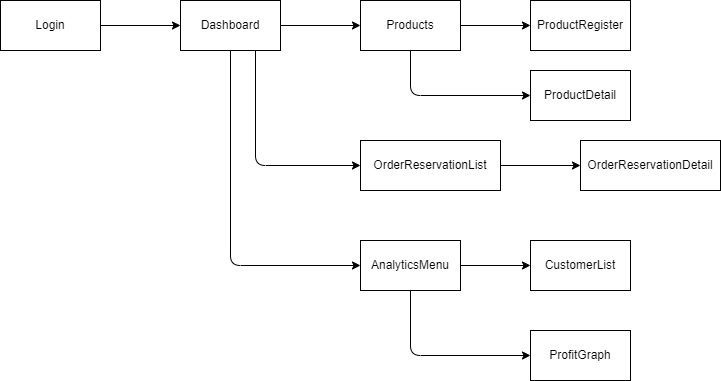

The diagram above was exported from draw.io. Its source (the exported page's mxGraphModel, read from the mxfile embedded in the PNG):
<mxGraphModel dx="833" dy="607" grid="1" gridSize="10" guides="1" tooltips="1" connect="1" arrows="1" fold="1" page="1" pageScale="1" pageWidth="850" pageHeight="1100" math="0" shadow="0">
  <root>
    <mxCell id="0" />
    <mxCell id="1" parent="0" />
    <mxCell id="4" style="edgeStyle=none;html=1;entryX=0;entryY=0.5;entryDx=0;entryDy=0;" edge="1" parent="1" source="2" target="3">
      <mxGeometry relative="1" as="geometry" />
    </mxCell>
    <mxCell id="2" value="Login" style="rounded=0;whiteSpace=wrap;html=1;" vertex="1" parent="1">
      <mxGeometry x="50" y="190" width="100" height="50" as="geometry" />
    </mxCell>
    <mxCell id="6" style="edgeStyle=none;html=1;" edge="1" parent="1" source="3" target="5">
      <mxGeometry relative="1" as="geometry" />
    </mxCell>
    <mxCell id="12" style="edgeStyle=none;html=1;entryX=0;entryY=0.5;entryDx=0;entryDy=0;exitX=0.75;exitY=1;exitDx=0;exitDy=0;" edge="1" parent="1" source="3" target="11">
      <mxGeometry relative="1" as="geometry">
        <Array as="points">
          <mxPoint x="305" y="355" />
        </Array>
      </mxGeometry>
    </mxCell>
    <mxCell id="16" style="edgeStyle=none;html=1;entryX=0;entryY=0.5;entryDx=0;entryDy=0;" edge="1" parent="1" source="3" target="15">
      <mxGeometry relative="1" as="geometry">
        <Array as="points">
          <mxPoint x="280" y="455" />
        </Array>
      </mxGeometry>
    </mxCell>
    <mxCell id="3" value="Dashboard" style="rounded=0;whiteSpace=wrap;html=1;" vertex="1" parent="1">
      <mxGeometry x="230" y="190" width="100" height="50" as="geometry" />
    </mxCell>
    <mxCell id="8" style="edgeStyle=none;html=1;entryX=0;entryY=0.5;entryDx=0;entryDy=0;" edge="1" parent="1" source="5" target="7">
      <mxGeometry relative="1" as="geometry" />
    </mxCell>
    <mxCell id="10" style="edgeStyle=none;html=1;entryX=0;entryY=0.5;entryDx=0;entryDy=0;" edge="1" parent="1" source="5" target="9">
      <mxGeometry relative="1" as="geometry">
        <Array as="points">
          <mxPoint x="460" y="285" />
        </Array>
      </mxGeometry>
    </mxCell>
    <mxCell id="5" value="Products" style="rounded=0;whiteSpace=wrap;html=1;" vertex="1" parent="1">
      <mxGeometry x="410" y="190" width="100" height="50" as="geometry" />
    </mxCell>
    <mxCell id="7" value="ProductRegister" style="rounded=0;whiteSpace=wrap;html=1;" vertex="1" parent="1">
      <mxGeometry x="580" y="190" width="100" height="50" as="geometry" />
    </mxCell>
    <mxCell id="9" value="ProductDetail" style="rounded=0;whiteSpace=wrap;html=1;" vertex="1" parent="1">
      <mxGeometry x="580" y="260" width="100" height="50" as="geometry" />
    </mxCell>
    <mxCell id="14" style="edgeStyle=none;html=1;" edge="1" parent="1" source="11" target="13">
      <mxGeometry relative="1" as="geometry" />
    </mxCell>
    <mxCell id="11" value="OrderReservationList" style="rounded=0;whiteSpace=wrap;html=1;" vertex="1" parent="1">
      <mxGeometry x="410" y="330" width="140" height="50" as="geometry" />
    </mxCell>
    <mxCell id="13" value="OrderReservationDetail" style="rounded=0;whiteSpace=wrap;html=1;" vertex="1" parent="1">
      <mxGeometry x="630" y="330" width="140" height="50" as="geometry" />
    </mxCell>
    <mxCell id="18" style="edgeStyle=none;html=1;entryX=0;entryY=0.5;entryDx=0;entryDy=0;" edge="1" parent="1" source="15" target="17">
      <mxGeometry relative="1" as="geometry" />
    </mxCell>
    <mxCell id="20" style="edgeStyle=none;html=1;entryX=0;entryY=0.5;entryDx=0;entryDy=0;" edge="1" parent="1" source="15" target="19">
      <mxGeometry relative="1" as="geometry">
        <Array as="points">
          <mxPoint x="460" y="545" />
        </Array>
      </mxGeometry>
    </mxCell>
    <mxCell id="15" value="AnalyticsMenu" style="rounded=0;whiteSpace=wrap;html=1;" vertex="1" parent="1">
      <mxGeometry x="410" y="430" width="100" height="50" as="geometry" />
    </mxCell>
    <mxCell id="17" value="CustomerList" style="rounded=0;whiteSpace=wrap;html=1;" vertex="1" parent="1">
      <mxGeometry x="580" y="430" width="100" height="50" as="geometry" />
    </mxCell>
    <mxCell id="19" value="ProfitGraph" style="rounded=0;whiteSpace=wrap;html=1;" vertex="1" parent="1">
      <mxGeometry x="580" y="520" width="100" height="50" as="geometry" />
    </mxCell>
  </root>
</mxGraphModel>